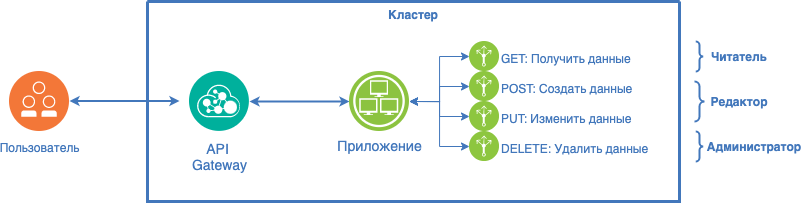

The diagram above was exported from draw.io. Its source (the exported page's mxGraphModel, read from the mxfile embedded in the PNG):
<mxGraphModel dx="1113" dy="741" grid="1" gridSize="10" guides="1" tooltips="1" connect="1" arrows="1" fold="1" page="1" pageScale="1" pageWidth="1169" pageHeight="827" background="none" math="0" shadow="0">
  <root>
    <mxCell id="VTvFKp53ngPzNiIz2Xb5-0" />
    <mxCell id="VTvFKp53ngPzNiIz2Xb5-1" parent="VTvFKp53ngPzNiIz2Xb5-0" />
    <mxCell id="VTvFKp53ngPzNiIz2Xb5-2" value="Кластер" style="swimlane;shadow=0;strokeColor=#4277BB;fillColor=#ffffff;fontColor=#4277BB;align=center;startSize=0;collapsible=0;strokeWidth=3;verticalAlign=top;" vertex="1" parent="VTvFKp53ngPzNiIz2Xb5-1">
      <mxGeometry x="178" y="100" width="532" height="200" as="geometry" />
    </mxCell>
    <mxCell id="VTvFKp53ngPzNiIz2Xb5-3" style="edgeStyle=elbowEdgeStyle;rounded=0;elbow=vertical;html=1;labelBackgroundColor=#ffffff;startArrow=classic;startFill=1;startSize=4;endArrow=classic;endFill=1;endSize=4;jettySize=auto;orthogonalLoop=1;strokeColor=#4277BB;strokeWidth=2;fontSize=14;fontColor=#4277BB;exitX=1;exitY=0.5;exitDx=0;exitDy=0;entryX=0;entryY=0.5;entryDx=0;entryDy=0;" edge="1" parent="VTvFKp53ngPzNiIz2Xb5-2" source="VTvFKp53ngPzNiIz2Xb5-4" target="VTvFKp53ngPzNiIz2Xb5-9">
      <mxGeometry relative="1" as="geometry">
        <mxPoint x="235" y="-36" as="targetPoint" />
        <Array as="points">
          <mxPoint x="142" y="100" />
        </Array>
      </mxGeometry>
    </mxCell>
    <mxCell id="VTvFKp53ngPzNiIz2Xb5-4" value="API &lt;br&gt;Gateway" style="aspect=fixed;perimeter=ellipsePerimeter;html=1;align=center;shadow=0;dashed=0;image;image=img/lib/ibm/management/api_management.svg;rounded=1;labelBackgroundColor=#ffffff;strokeColor=#666666;strokeWidth=3;fillColor=#C2952D;gradientColor=none;fontSize=14;fontColor=#4277BB;spacingTop=3;" vertex="1" parent="VTvFKp53ngPzNiIz2Xb5-2">
      <mxGeometry x="42" y="70" width="60" height="60" as="geometry" />
    </mxCell>
    <mxCell id="VTvFKp53ngPzNiIz2Xb5-5" style="edgeStyle=orthogonalEdgeStyle;rounded=0;orthogonalLoop=1;jettySize=auto;html=1;exitX=1;exitY=0.5;exitDx=0;exitDy=0;entryX=0;entryY=0.5;entryDx=0;entryDy=0;strokeColor=#4277BB;startArrow=classic;startFill=1;" edge="1" parent="VTvFKp53ngPzNiIz2Xb5-2" source="VTvFKp53ngPzNiIz2Xb5-9" target="VTvFKp53ngPzNiIz2Xb5-10">
      <mxGeometry relative="1" as="geometry">
        <mxPoint x="262" y="92" as="sourcePoint" />
      </mxGeometry>
    </mxCell>
    <mxCell id="VTvFKp53ngPzNiIz2Xb5-6" style="edgeStyle=orthogonalEdgeStyle;rounded=0;orthogonalLoop=1;jettySize=auto;html=1;exitX=1;exitY=0.5;exitDx=0;exitDy=0;startArrow=classic;startFill=1;strokeColor=#4277BB;entryX=0;entryY=0.5;entryDx=0;entryDy=0;" edge="1" parent="VTvFKp53ngPzNiIz2Xb5-2" source="VTvFKp53ngPzNiIz2Xb5-9" target="VTvFKp53ngPzNiIz2Xb5-11">
      <mxGeometry relative="1" as="geometry">
        <mxPoint x="262" y="92" as="sourcePoint" />
        <mxPoint x="324" y="85" as="targetPoint" />
        <Array as="points">
          <mxPoint x="292" y="100" />
          <mxPoint x="292" y="85" />
        </Array>
      </mxGeometry>
    </mxCell>
    <mxCell id="VTvFKp53ngPzNiIz2Xb5-7" style="edgeStyle=orthogonalEdgeStyle;rounded=0;orthogonalLoop=1;jettySize=auto;html=1;exitX=1;exitY=0.5;exitDx=0;exitDy=0;startArrow=classic;startFill=1;strokeColor=#4277BB;" edge="1" parent="VTvFKp53ngPzNiIz2Xb5-2" source="VTvFKp53ngPzNiIz2Xb5-9" target="VTvFKp53ngPzNiIz2Xb5-12">
      <mxGeometry relative="1" as="geometry">
        <mxPoint x="262" y="92" as="sourcePoint" />
      </mxGeometry>
    </mxCell>
    <mxCell id="VTvFKp53ngPzNiIz2Xb5-8" style="edgeStyle=orthogonalEdgeStyle;rounded=0;orthogonalLoop=1;jettySize=auto;html=1;exitX=1;exitY=0.5;exitDx=0;exitDy=0;entryX=0;entryY=0.5;entryDx=0;entryDy=0;startArrow=classic;startFill=1;strokeColor=#4277BB;" edge="1" parent="VTvFKp53ngPzNiIz2Xb5-2" source="VTvFKp53ngPzNiIz2Xb5-9" target="VTvFKp53ngPzNiIz2Xb5-13">
      <mxGeometry relative="1" as="geometry">
        <mxPoint x="262" y="92" as="sourcePoint" />
      </mxGeometry>
    </mxCell>
    <mxCell id="VTvFKp53ngPzNiIz2Xb5-9" value="Приложение" style="aspect=fixed;perimeter=ellipsePerimeter;html=1;align=center;shadow=0;dashed=0;image;image=img/lib/ibm/infrastructure/infrastructure_services.svg;rounded=1;labelBackgroundColor=#ffffff;strokeColor=#666666;strokeWidth=3;fillColor=#C2952D;gradientColor=none;fontSize=14;fontColor=#4277BB;" vertex="1" parent="VTvFKp53ngPzNiIz2Xb5-2">
      <mxGeometry x="202" y="70" width="60" height="60" as="geometry" />
    </mxCell>
    <mxCell id="VTvFKp53ngPzNiIz2Xb5-10" value="GET: Получить данные" style="aspect=fixed;perimeter=ellipsePerimeter;html=1;align=left;shadow=0;dashed=0;fontColor=#4277BB;labelBackgroundColor=#ffffff;fontSize=12;spacingTop=3;image;image=img/lib/ibm/infrastructure/load_balancing_routing.svg;verticalAlign=middle;labelPosition=right;verticalLabelPosition=middle;fontStyle=0" vertex="1" parent="VTvFKp53ngPzNiIz2Xb5-2">
      <mxGeometry x="322" y="40" width="30" height="30" as="geometry" />
    </mxCell>
    <mxCell id="VTvFKp53ngPzNiIz2Xb5-11" value="POST: Создать данные" style="aspect=fixed;perimeter=ellipsePerimeter;html=1;align=left;shadow=0;dashed=0;fontColor=#4277BB;labelBackgroundColor=#ffffff;fontSize=12;spacingTop=3;image;image=img/lib/ibm/infrastructure/load_balancing_routing.svg;verticalAlign=middle;labelPosition=right;verticalLabelPosition=middle;fontStyle=0" vertex="1" parent="VTvFKp53ngPzNiIz2Xb5-2">
      <mxGeometry x="322" y="70" width="30" height="30" as="geometry" />
    </mxCell>
    <mxCell id="VTvFKp53ngPzNiIz2Xb5-12" value="PUT: Изменить данные" style="aspect=fixed;perimeter=ellipsePerimeter;html=1;align=left;shadow=0;dashed=0;fontColor=#4277BB;labelBackgroundColor=#ffffff;fontSize=12;spacingTop=3;image;image=img/lib/ibm/infrastructure/load_balancing_routing.svg;verticalAlign=middle;labelPosition=right;verticalLabelPosition=middle;fontStyle=0" vertex="1" parent="VTvFKp53ngPzNiIz2Xb5-2">
      <mxGeometry x="322" y="100" width="30" height="30" as="geometry" />
    </mxCell>
    <mxCell id="VTvFKp53ngPzNiIz2Xb5-13" value="DELETE: Удалить данные" style="aspect=fixed;perimeter=ellipsePerimeter;html=1;align=left;shadow=0;dashed=0;fontColor=#4277BB;labelBackgroundColor=#ffffff;fontSize=12;spacingTop=3;image;image=img/lib/ibm/infrastructure/load_balancing_routing.svg;verticalAlign=middle;labelPosition=right;verticalLabelPosition=middle;fontStyle=0" vertex="1" parent="VTvFKp53ngPzNiIz2Xb5-2">
      <mxGeometry x="322" y="130" width="30" height="30" as="geometry" />
    </mxCell>
    <mxCell id="VTvFKp53ngPzNiIz2Xb5-14" value="Пользователь" style="aspect=fixed;perimeter=ellipsePerimeter;html=1;align=center;shadow=0;dashed=0;fontColor=#4277BB;labelBackgroundColor=#ffffff;fontSize=12;spacingTop=3;image;image=img/lib/ibm/devops/collaborative_development.svg;" vertex="1" parent="VTvFKp53ngPzNiIz2Xb5-1">
      <mxGeometry x="40" y="170" width="60" height="60" as="geometry" />
    </mxCell>
    <mxCell id="VTvFKp53ngPzNiIz2Xb5-15" style="edgeStyle=elbowEdgeStyle;rounded=0;elbow=vertical;html=1;labelBackgroundColor=#ffffff;startArrow=classic;startFill=1;startSize=4;endArrow=classic;endFill=1;endSize=4;jettySize=auto;orthogonalLoop=1;strokeColor=#4277BB;strokeWidth=2;fontSize=14;fontColor=#4277BB;exitX=1;exitY=0.5;exitDx=0;exitDy=0;entryX=0;entryY=0.5;entryDx=0;entryDy=0;" edge="1" parent="VTvFKp53ngPzNiIz2Xb5-1">
      <mxGeometry relative="1" as="geometry">
        <mxPoint x="100" y="199.5" as="sourcePoint" />
        <mxPoint x="210" y="199.5" as="targetPoint" />
        <Array as="points">
          <mxPoint x="170" y="199.5" />
        </Array>
      </mxGeometry>
    </mxCell>
    <mxCell id="VTvFKp53ngPzNiIz2Xb5-17" value="" style="labelPosition=right;align=left;strokeWidth=2;shape=mxgraph.mockup.markup.curlyBrace;html=1;shadow=0;dashed=0;strokeColor=#4277BB;direction=north;fillColor=none;rotation=-180;fontStyle=1" vertex="1" parent="VTvFKp53ngPzNiIz2Xb5-1">
      <mxGeometry x="720" y="140" width="20" height="30" as="geometry" />
    </mxCell>
    <mxCell id="VTvFKp53ngPzNiIz2Xb5-18" value="" style="labelPosition=right;align=left;strokeWidth=2;shape=mxgraph.mockup.markup.curlyBrace;html=1;shadow=0;dashed=0;strokeColor=#4277BB;direction=north;fillColor=none;rotation=-180;fontStyle=1" vertex="1" parent="VTvFKp53ngPzNiIz2Xb5-1">
      <mxGeometry x="720" y="180" width="20" height="40" as="geometry" />
    </mxCell>
    <mxCell id="VTvFKp53ngPzNiIz2Xb5-19" value="" style="labelPosition=right;align=left;strokeWidth=2;shape=mxgraph.mockup.markup.curlyBrace;html=1;shadow=0;dashed=0;strokeColor=#4277BB;direction=north;fillColor=none;rotation=-180;fontStyle=1" vertex="1" parent="VTvFKp53ngPzNiIz2Xb5-1">
      <mxGeometry x="720" y="230" width="20" height="30" as="geometry" />
    </mxCell>
    <mxCell id="VTvFKp53ngPzNiIz2Xb5-20" value="Читатель" style="text;html=1;strokeColor=none;fillColor=none;align=center;verticalAlign=middle;whiteSpace=wrap;rounded=0;fontColor=#4277BB;fontStyle=1" vertex="1" parent="VTvFKp53ngPzNiIz2Xb5-1">
      <mxGeometry x="750" y="145" width="40" height="20" as="geometry" />
    </mxCell>
    <mxCell id="VTvFKp53ngPzNiIz2Xb5-21" value="Редактор" style="text;html=1;strokeColor=none;fillColor=none;align=center;verticalAlign=middle;whiteSpace=wrap;rounded=0;fontColor=#4277BB;fontStyle=1" vertex="1" parent="VTvFKp53ngPzNiIz2Xb5-1">
      <mxGeometry x="745" y="190" width="50" height="20" as="geometry" />
    </mxCell>
    <mxCell id="VTvFKp53ngPzNiIz2Xb5-22" value="Администратор" style="text;html=1;strokeColor=none;fillColor=none;align=center;verticalAlign=middle;whiteSpace=wrap;rounded=0;fontColor=#4277BB;fontStyle=1" vertex="1" parent="VTvFKp53ngPzNiIz2Xb5-1">
      <mxGeometry x="760" y="235" width="50" height="20" as="geometry" />
    </mxCell>
  </root>
</mxGraphModel>